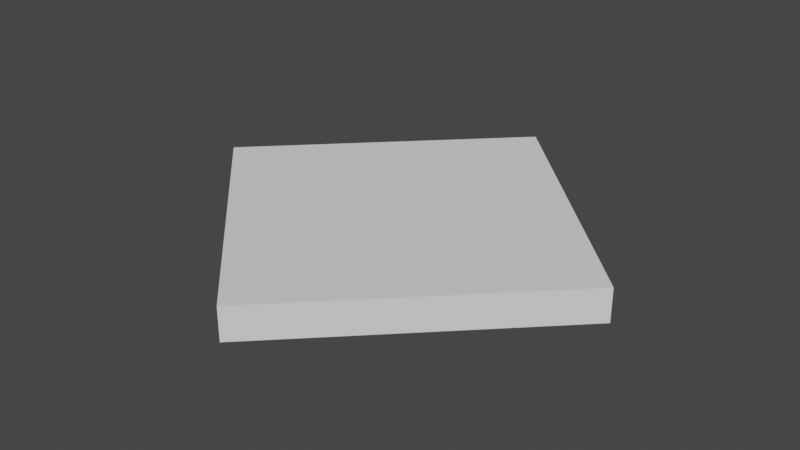 # Source: Baseplate.blend  (saved by Blender 2.93.20; exported with 4.5.12 LTS)
import bpy
from mathutils import Matrix  # noqa: F401  (used for matrix-valued properties, if any)

bpy.ops.wm.read_factory_settings(use_empty=True)
scene = bpy.context.scene
scene.name = 'Scene'

# ---- collections
col_collection = bpy.data.collections.new('Collection'); scene.collection.children.link(col_collection)

# ---- world
world_world = bpy.data.worlds.new('World'); scene.world = world_world
world_world.use_nodes = True; world_world.node_tree.nodes.clear()
_N = world_world.node_tree.nodes; _L = world_world.node_tree.links
n0 = _N.new('ShaderNodeOutputWorld'); n0.name = 'World Output'; n0.location = (300, 300)
n1 = _N.new('ShaderNodeBackground'); n1.name = 'Background'; n1.location = (10, 300)
n1.inputs[0].default_value = (0.05088, 0.05088, 0.05088, 1.0)
_L.new(n1.outputs[0], n0.inputs[0])
n0.is_active_output = True
world_world.color = (0.05088, 0.05088, 0.05088)
world_world.use_sun_shadow = False
world_world.sun_shadow_jitter_overblur = 0.0

# ---- meshes
me_cylinder = bpy.data.meshes.new('Cylinder')
me_cylinder.from_pydata([(0.0, 12.0, -0.9), (0.0, 12.0, 0.9), (12.0, -5.245e-07, -0.9), (12.0, -5.245e-07, 0.9), (-1.049e-06, -12.0, -0.9), (-1.049e-06, -12.0, 0.9), (-12.0, 1.431e-07, -0.9), (-12.0, 1.431e-07, 0.9)], [], [(0, 1, 3, 2), (2, 3, 5, 4), (3, 1, 7, 5), (4, 5, 7, 6), (6, 7, 1, 0), (0, 2, 4, 6)])
_uv = me_cylinder.uv_layers.new(name='UVMap')
_uv.uv.foreach_set('vector', [1.0, 0.5, 1.0, 1.0, 0.75, 1.0, 0.75, 0.5, 0.75, 0.5, 0.75, 1.0, 0.5, 1.0, 0.5, 0.5, 0.49, 0.25, 0.25, 0.49, 0.01, 0.25, 0.25, 0.01, 0.5, 0.5, 0.5, 1.0, 0.25, 1.0, 0.25, 0.5, 0.25, 0.5, 0.25, 1.0, 0.0, 1.0, 0.0, 0.5, 0.75, 0.49, 0.99, 0.25, 0.75, 0.01, 0.51, 0.25])
me_cylinder.use_remesh_fix_poles = True
me_cylinder.use_remesh_preserve_attributes = False
me_cylinder.update()

# ---- objects
ob_cylinder = bpy.data.objects.new('Cylinder', me_cylinder)

# ---- transforms, parenting, visibility, modifiers, constraints
ob_cylinder.location = (0.0, 0.0, 0.0)

# ---- collection membership
col_collection.objects.link(ob_cylinder)

# ---- scene / render settings (as saved in the file)
scene.frame_start = 1; scene.frame_end = 250; scene.frame_set(1)
scene.render.engine = 'BLENDER_EEVEE_NEXT'
scene.cycles.use_denoising = False
scene.cycles.samples = 128
scene.cycles.sampling_pattern = 'TABULATED_SOBOL'
scene.cycles.use_adaptive_sampling = False
scene.cycles.use_light_tree = False
scene.view_settings.view_transform = 'Filmic'
bpy.context.view_layer.update()

# ---- added for rendering (the .blend has no active camera and no usable light): camera, sun
cam_auto = bpy.data.cameras.new('AutoCamera')
cam_auto.lens = 50.0
cam_auto.sensor_width = 36.0
cam_auto.clip_end = 1000.0
ob_auto_camera = bpy.data.objects.new('AutoCamera', cam_auto)
scene.collection.objects.link(ob_auto_camera)
ob_auto_camera.location = (31.4473, -37.7368, 25.1578)
ob_auto_camera.rotation_euler = (1.09748, -7.21219e-08, 0.694738)
scene.camera = ob_auto_camera
light_auto_sun = bpy.data.lights.new('AutoSun', 'SUN')
light_auto_sun.energy = 3.0
light_auto_sun.angle = 0.0523599
ob_auto_sun = bpy.data.objects.new('AutoSun', light_auto_sun)
scene.collection.objects.link(ob_auto_sun)
ob_auto_sun.rotation_euler = (0.872665, 0.174533, 0.523599)
bpy.context.view_layer.update()
